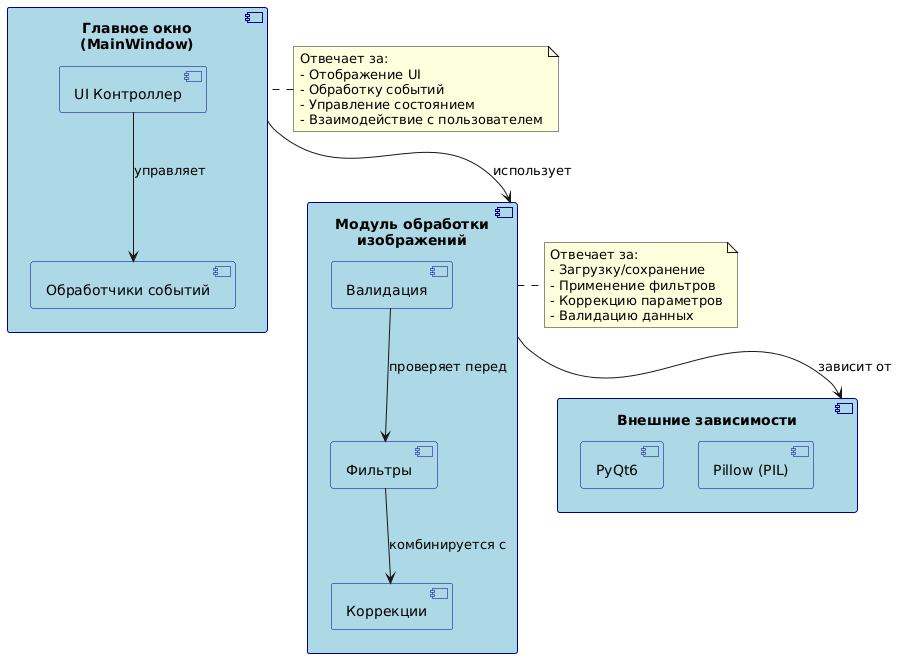

The diagram above was rendered by PlantUML. Its source (embedded in the PNG):
@startuml
skinparam component {
  BackgroundColor LightBlue
  BorderColor DarkBlue
}

component "Главное окно\n(MainWindow)" as MainWindow {
  component "UI Контроллер" as UIController
  component "Обработчики событий" as EventHandlers
}

component "Модуль обработки\nизображений" as ImageProcessor {
  component "Валидация" as Validation
  component "Фильтры" as Filters
  component "Коррекции" as Adjustments
}

component "Внешние зависимости" as Dependencies {
  component "PyQt6" as PyQt
  component "Pillow (PIL)" as PIL
}

MainWindow --> ImageProcessor : использует
ImageProcessor --> Dependencies : зависит от

UIController --> EventHandlers : управляет
Validation --> Filters : проверяет перед
Filters --> Adjustments : комбинируется с

note right of ImageProcessor
  Отвечает за:
  - Загрузку/сохранение
  - Применение фильтров
  - Коррекцию параметров
  - Валидацию данных
end note

note left of MainWindow
  Отвечает за:
  - Отображение UI
  - Обработку событий
  - Управление состоянием
  - Взаимодействие с пользователем
end note
@enduml